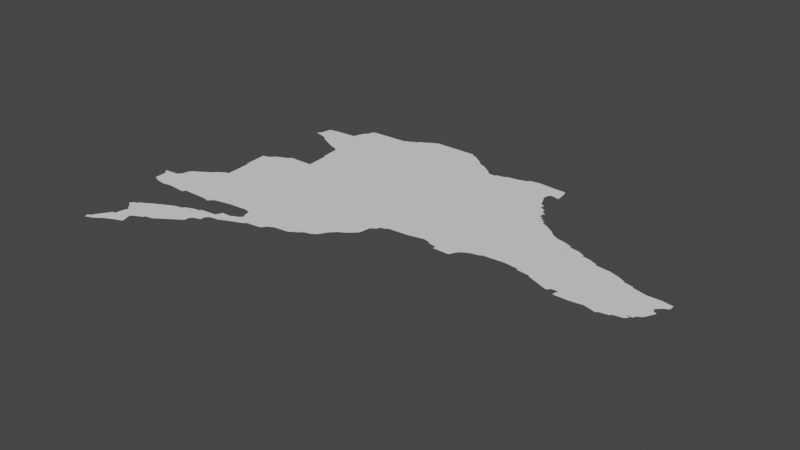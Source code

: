 # Source: thrace.blend  (saved by Blender 3.3.6; exported with 4.5.12 LTS)
import bpy
from mathutils import Matrix  # noqa: F401  (used for matrix-valued properties, if any)

bpy.ops.wm.read_factory_settings(use_empty=True)
scene = bpy.context.scene
scene.name = 'Scene'

# ---- collections
col_collection = bpy.data.collections.new('Collection'); scene.collection.children.link(col_collection)

# ---- node groups
ng_auto_smooth = bpy.data.node_groups.new('Auto Smooth', 'GeometryNodeTree')
_s = ng_auto_smooth.interface.new_socket(name='Geometry', in_out='OUTPUT', socket_type='NodeSocketGeometry')
_s = ng_auto_smooth.interface.new_socket(name='Geometry', in_out='INPUT', socket_type='NodeSocketGeometry')
_s = ng_auto_smooth.interface.new_socket(name='Angle', in_out='INPUT', socket_type='NodeSocketFloat')
_s.subtype = 'ANGLE'
_s.min_value = 0.0
_s.max_value = 3.142
ng_auto_smooth.is_modifier = True
_N = ng_auto_smooth.nodes; _L = ng_auto_smooth.links
n0 = _N.new('NodeGroupOutput'); n0.name = 'Group Output'; n0.location = (480, -100)
n1 = _N.new('NodeGroupInput'); n1.name = 'Group Input'; n1.location = (-420, -300)
n2 = _N.new('NodeGroupInput'); n2.name = 'Group Input.001'; n2.location = (-60, -100)
n3 = _N.new('GeometryNodeSetShadeSmooth'); n3.name = 'Set Shade Smooth'; n3.location = (120, -100)
n3.domain = 'EDGE'
n4 = _N.new('GeometryNodeSetShadeSmooth'); n4.name = 'Set Shade Smooth.001'; n4.location = (300, -100)
n5 = _N.new('GeometryNodeInputMeshEdgeAngle'); n5.name = 'Edge Angle'; n5.location = (-420, -220)
n6 = _N.new('GeometryNodeInputEdgeSmooth'); n6.name = 'Is Edge Smooth'; n6.location = (-60, -160)
n7 = _N.new('GeometryNodeInputShadeSmooth'); n7.name = 'Is Face Smooth'; n7.location = (-240, -340)
n8 = _N.new('FunctionNodeBooleanMath'); n8.name = 'Boolean Math'; n8.location = (-60, -220)
n9 = _N.new('FunctionNodeCompare'); n9.name = 'Compare'; n9.location = (-240, -180)
n9.operation = 'LESS_EQUAL'
_L.new(n5.outputs[0], n9.inputs[0])
_L.new(n4.outputs[0], n0.inputs[0])
_L.new(n1.outputs[1], n9.inputs[1])
_L.new(n9.outputs[0], n8.inputs[0])
_L.new(n7.outputs[0], n8.inputs[1])
_L.new(n2.outputs[0], n3.inputs[0])
_L.new(n6.outputs[0], n3.inputs[1])
_L.new(n3.outputs[0], n4.inputs[0])
_L.new(n8.outputs[0], n3.inputs[2])
n0.is_active_output = True

# ---- world
world_world = bpy.data.worlds.new('World'); scene.world = world_world
world_world.use_nodes = True; world_world.node_tree.nodes.clear()
_N = world_world.node_tree.nodes; _L = world_world.node_tree.links
n0 = _N.new('ShaderNodeOutputWorld'); n0.name = 'World Output'; n0.location = (300, 300)
n1 = _N.new('ShaderNodeBackground'); n1.name = 'Background'; n1.location = (10, 300)
n1.inputs[0].default_value = (0.05088, 0.05088, 0.05088, 1.0)
_L.new(n1.outputs[0], n0.inputs[0])
n0.is_active_output = True
world_world.color = (0.05088, 0.05088, 0.05088)
world_world.use_sun_shadow = False
world_world.sun_shadow_jitter_overblur = 0.0

# ---- meshes
me_mesh = bpy.data.meshes.new('Mesh')
me_mesh.from_pydata([(26.17, 40.06, 3.958e-08), (26.18, 40.04, 4.656e-08), (26.19, 40.07, -1.092e-07), (26.2, 40.09, -6.851e-08), (26.23, 40.06, 9.161e-08), (26.22, 40.12, -1.025e-07), (26.24, 40.15, -7.204e-08), (26.23, 40.3, -1.333e-07), (26.07, 40.62, -1.401e-07), (26.11, 40.6, -9.462e-08), (26.17, 40.59, -8.466e-08), (26.24, 40.32, -9.696e-08), (26.23, 40.6, -1.027e-07), (26.04, 40.72, -9.475e-08), (26.06, 40.7, -1.392e-07), (26.13, 40.73, -1.074e-07), (26.07, 40.69, -9.759e-08), (26.15, 40.75, -7.383e-08), (26.16, 40.79, -3.319e-09), (26.17, 40.81, -7.803e-08), (26.19, 40.82, -4.052e-08), (26.22, 40.84, -6.961e-08), (26.27, 40.09, -4.76e-08), (26.25, 40.17, -7.577e-08), (26.26, 40.28, -1.096e-07), (26.27, 40.17, -7.309e-08), (26.28, 40.23, -9.911e-08), (26.27, 40.26, -1.022e-07), (26.29, 40.25, -9.903e-08), (26.31, 40.11, 1.434e-07), (26.33, 40.12, -9.177e-08), (26.36, 40.13, -3.094e-08), (26.36, 40.2, -1.268e-07), (26.38, 40.14, 5.42e-08), (26.37, 40.21, 2.556e-07), (26.38, 40.4, -1.018e-07), (26.39, 40.22, 4.726e-08), (26.43, 40.24, -1.115e-07), (26.43, 40.25, -7.057e-08), (26.48, 40.26, -3.962e-08), (26.51, 40.28, -1.671e-08), (26.54, 40.3, -8.719e-08), (26.27, 40.33, -9.848e-08), (26.27, 40.34, -1.094e-07), (26.31, 40.36, -6.727e-08), (26.34, 40.38, -5.754e-08), (26.34, 40.59, -1.08e-07), (26.35, 40.61, -9.898e-08), (26.41, 40.8, -9.988e-08), (26.42, 40.42, -8.1e-08), (26.44, 40.61, -1.046e-07), (26.46, 40.44, -2.871e-08), (26.51, 40.45, -8.657e-08), (26.59, 40.43, -9.988e-08), (26.51, 40.46, -7.847e-08), (26.51, 40.61, -2.93e-08), (26.54, 40.6, -9.317e-08), (26.56, 40.48, -5.821e-08), (26.56, 40.62, -3.384e-07), (26.25, 40.86, -4.702e-08), (26.27, 40.87, -9.109e-08), (26.28, 40.88, -1.174e-07), (26.3, 40.9, -1.319e-07), (26.33, 40.92, -3.297e-08), (26.36, 40.93, -8.692e-08), (26.57, 40.32, -3.154e-08), (26.57, 40.63, -1.518e-07), (26.6, 40.34, -4.72e-08), (26.61, 40.49, -9.848e-08), (26.63, 40.36, -1.085e-07), (26.63, 40.39, -4.888e-08), (26.61, 40.5, -8.206e-08), (26.65, 40.41, -9.074e-08), (26.69, 40.42, -8.126e-08), (26.71, 40.51, -1.006e-07), (26.67, 40.65, 1.257e-07), (26.69, 40.45, -9.614e-08), (26.71, 40.47, -3.768e-08), (26.72, 40.53, -6.935e-08), (26.73, 40.55, -8.643e-08), (26.77, 40.48, -1.552e-08), (26.79, 40.55, -1.143e-07), (26.81, 40.5, -5.217e-08), (26.8, 40.56, -8.425e-08), (26.86, 40.52, -4.53e-08), (26.83, 40.57, -1.07e-07), (26.84, 40.61, -4.835e-08), (26.85, 40.59, -1.005e-07), (26.79, 40.66, -1.004e-07), (26.83, 40.65, -9.083e-08), (26.91, 40.54, -9.245e-08), (26.91, 40.55, -9.447e-08), (27.0, 40.56, -8.526e-08), (27.02, 40.57, -1.102e-07), (27.03, 40.59, -9.399e-08), (27.07, 40.61, 4.234e-08), (27.16, 40.62, -2.775e-08), (27.19, 40.64, 8.752e-09), (27.15, 41.21, -9.462e-08), (27.22, 40.66, -1.033e-07), (27.23, 40.67, -9.681e-08), (27.27, 40.68, -1.309e-08), (27.3, 40.7, -1.152e-07), (27.32, 40.73, -7.828e-08), (27.33, 40.75, 2.216e-08), (27.35, 40.77, -8.331e-08), (27.37, 40.79, 2.556e-08), (27.39, 40.8, -9.774e-09), (27.42, 40.82, -1.003e-07), (27.44, 40.84, -2.055e-07), (27.46, 40.86, -9.847e-08), (27.47, 40.93, -7.869e-08), (27.5, 40.95, -9.756e-08), (28.81, 40.97, -4.805e-08), (28.84, 40.96, -9.897e-08), (26.34, 41.1, -9.158e-08), (26.33, 41.24, -8.903e-08), (26.35, 41.09, -1.053e-07), (26.64, 41.33, -1.001e-07), (26.37, 41.25, -6.038e-08), (26.4, 41.28, 4.734e-08), (26.44, 41.3, 6.675e-09), (26.47, 41.31, -7.653e-08), (26.33, 41.72, 3.135e-07), (26.35, 41.75, -2.566e-08), (26.36, 41.81, -1.108e-07), (26.38, 41.71, -3.322e-08), (26.42, 41.82, -9.174e-08), (26.43, 41.69, -7.9e-08), (26.43, 41.68, -9.319e-08), (26.47, 41.66, -2.627e-08), (26.51, 41.64, -1.609e-08), (26.55, 41.83, -1.055e-07), (26.55, 41.62, -1.086e-08), (26.56, 41.87, -5.282e-08), (26.59, 41.61, -1.629e-08), (26.62, 41.48, -8.14e-08), (26.61, 41.59, -9.893e-08), (26.63, 41.47, -9.821e-08), (26.58, 41.91, -1.111e-07), (26.59, 41.91, -9.694e-08), (26.6, 41.95, -1.129e-07), (26.61, 41.95, -9.833e-08), (26.61, 41.96, -8.282e-08), (26.85, 41.97, -1.033e-07), (26.86, 41.98, -9.411e-08), (26.89, 41.99, -9.091e-08), (26.9, 42.0, -1.057e-07), (26.93, 42.01, -9.848e-08), (26.93, 42.02, -9.675e-08), (26.97, 42.04, -4.75e-08), (27.0, 42.06, 6.002e-09), (27.14, 42.08, -9.608e-08), (27.04, 42.08, 1.203e-07), (27.51, 40.97, -8.544e-08), (27.52, 41.94, -9.827e-08), (27.31, 42.08, -9.283e-08), (27.31, 42.07, -9.848e-08), (27.34, 42.06, -7.789e-08), (27.37, 42.04, -7.416e-08), (27.4, 42.02, -1.388e-07), (27.42, 42.0, -1.826e-07), (27.43, 41.99, -9.396e-08), (27.46, 41.98, -6.031e-08), (27.49, 41.96, -5.439e-09), (27.54, 40.98, 5.734e-08), (27.55, 40.99, -9.318e-08), (27.9, 41.45, -9.754e-08), (27.68, 41.0, -3.607e-08), (27.77, 41.02, -9.197e-08), (27.81, 41.01, -9.879e-08), (28.43, 41.27, -8.428e-08), (27.82, 41.0, -7.625e-08), (27.83, 41.84, -9.988e-08), (27.54, 41.92, -1.983e-07), (27.55, 41.91, -9.494e-08), (27.59, 41.91, -1.042e-07), (27.6, 41.92, -6.998e-08), (27.65, 41.93, -8.975e-08), (27.66, 41.94, -8.859e-08), (27.73, 41.95, -4.681e-08), (27.79, 41.97, -8.472e-08), (27.79, 41.98, -7.514e-08), (27.85, 41.99, -8.824e-08), (27.87, 40.99, -1.007e-07), (27.87, 40.97, -8.955e-08), (27.97, 40.97, -8.766e-08), (27.98, 40.99, -6.009e-08), (27.99, 41.01, 7.724e-09), (28.01, 41.03, -8.647e-08), (28.05, 41.05, -3.162e-08), (28.1, 41.06, -5.763e-08), (28.11, 41.07, -9.9e-08), (28.13, 41.59, -9.926e-08), (28.15, 41.57, -9.926e-08), (28.15, 41.59, -7.732e-08), (28.0, 41.8, -9.59e-08), (28.01, 41.77, -9.213e-08), (27.98, 41.84, -8.121e-08), (27.98, 41.86, -1.632e-07), (27.99, 41.89, -9.5e-08), (28.03, 41.73, -9.81e-08), (28.02, 41.89, -8.689e-08), (28.04, 41.75, 6.648e-08), (28.05, 41.91, -1.219e-07), (28.05, 41.72, -9.09e-08), (28.05, 41.88, -2.086e-07), (28.05, 41.88, 2.473e-08), (28.09, 41.66, -7.264e-08), (28.07, 41.69, -8.79e-08), (28.07, 41.71, -7.468e-08), (28.09, 41.63, -9.926e-08), (28.1, 41.67, -8.866e-09), (28.11, 41.61, -9.926e-08), (28.11, 41.63, -7.732e-08), (28.13, 41.61, -7.732e-08), (27.99, 41.98, -8.619e-08), (28.03, 41.98, 1.312e-07), (28.04, 41.97, -6.049e-08), (28.24, 41.08, -8.686e-08), (28.33, 41.07, -9.353e-08), (28.33, 41.06, -3.652e-08), (28.41, 41.05, -9.565e-08), (28.42, 41.04, -9.491e-08), (28.47, 41.02, -5.913e-08), (28.18, 41.56, -6.633e-08), (28.21, 41.54, -9.766e-09), (28.26, 41.5, -2.714e-07), (28.24, 41.52, -2.315e-07), (28.27, 41.49, -9.862e-08), (28.31, 41.47, 6.79e-09), (28.36, 41.46, -3.756e-08), (28.41, 41.44, -8.223e-08), (28.47, 41.42, -7.878e-08), (28.41, 41.43, -8.996e-08), (28.52, 41.0, -4.801e-08), (28.55, 40.99, -3.256e-07), (28.57, 41.01, -8.37e-08), (28.7, 41.11, -9.988e-08), (28.6, 40.97, -7.736e-08), (28.6, 40.99, 4.021e-08), (28.61, 41.01, -1.264e-07), (28.61, 41.35, -4.789e-08), (28.69, 40.97, -9.644e-08), (28.7, 41.34, -5.089e-08), (28.77, 40.98, -5.628e-08), (28.81, 41.29, -9.672e-08), (28.51, 41.39, -8.66e-08), (28.51, 41.4, -9.431e-08), (28.56, 41.38, -3.486e-08), (28.61, 41.36, -9.718e-08), (28.76, 41.32, -7.752e-08), (28.8, 41.3, -9.444e-08), (28.87, 41.27, -8.858e-08), (28.85, 40.97, -9.851e-08), (28.86, 41.28, -7.02e-08), (28.91, 40.98, -7.935e-08), (28.91, 40.99, -1.376e-07), (28.97, 41.0, 3.005e-07), (28.96, 41.03, -8.531e-08), (28.95, 41.25, 2.489e-08), (28.96, 41.03, 7.464e-08), (29.04, 41.16, -1.477e-07), (28.99, 41.02, -1.833e-07), (29.0, 41.03, 1.502e-07), (29.01, 41.05, -9.508e-08), (29.04, 41.25, -1.017e-07), (29.03, 41.06, -1.094e-07), (29.04, 41.07, -8.905e-08), (29.06, 41.11, 1.806e-08), (29.05, 41.14, 1.613e-07), (29.06, 41.18, -2.278e-07), (29.07, 41.13, -7.94e-08), (29.07, 41.19, -9.083e-08), (29.09, 41.2, -1.158e-07), (29.1, 41.21, -6.748e-08), (29.1, 41.24, -1.149e-07), (26.49, 41.33, -1.118e-07)], [(206, 207)], [(2, 1, 0), (3, 4, 2), (9, 8, 16), (9, 16, 15), (17, 9, 15), (19, 12, 18), (12, 9, 17), (3, 22, 4), (26, 30, 25), (27, 24, 11), (30, 22, 6), (35, 26, 28), (26, 36, 34), (35, 36, 26), (35, 37, 36), (35, 40, 39), (11, 24, 7), (42, 27, 11), (43, 44, 42), (35, 27, 45), (53, 35, 49), (53, 49, 51), (52, 53, 51), (54, 53, 52), (48, 58, 56), (61, 12, 60), (48, 46, 12), (48, 12, 61), (62, 48, 61), (98, 48, 118), (53, 65, 41), (53, 67, 65), (53, 69, 67), (53, 72, 70), (53, 73, 72), (74, 53, 71), (74, 80, 77), (82, 80, 78), (81, 82, 78), (81, 84, 82), (83, 85, 81), (98, 66, 48), (98, 75, 66), (88, 75, 98), (98, 89, 88), (85, 90, 84), (87, 93, 91), (87, 94, 93), (87, 95, 94), (87, 97, 96), (98, 97, 87), (98, 99, 97), (98, 100, 99), (98, 101, 100), (98, 102, 101), (98, 106, 105), (98, 107, 106), (98, 108, 107), (98, 110, 109), (111, 110, 98), (118, 64, 117), (117, 115, 116), (277, 117, 122), (124, 126, 123), (127, 126, 124), (98, 136, 137), (98, 138, 136), (137, 135, 132), (98, 132, 134), (98, 134, 140), (98, 140, 142), (144, 98, 143), (145, 98, 144), (147, 98, 146), (152, 98, 150), (151, 152, 150), (158, 98, 157), (159, 98, 158), (161, 98, 159), (162, 98, 161), (164, 98, 163), (155, 98, 164), (98, 168, 166), (98, 169, 168), (171, 98, 167), (173, 167, 98), (174, 98, 155), (175, 98, 174), (176, 173, 175), (180, 173, 179), (181, 173, 180), (184, 170, 171), (187, 186, 184), (195, 167, 193), (197, 173, 196), (203, 201, 197), (205, 167, 201), (204, 207, 202), (210, 209, 205), (214, 167, 211), (215, 167, 213), (216, 173, 183), (204, 200, 216), (218, 204, 217), (220, 219, 171), (171, 221, 220), (224, 223, 222), (225, 167, 194), (226, 167, 225), (227, 171, 167), (228, 167, 226), (229, 171, 227), (232, 171, 231), (238, 235, 171), (238, 241, 237), (238, 239, 240), (244, 171, 242), (238, 245, 243), (113, 245, 238), (249, 171, 247), (250, 171, 249), (242, 171, 250), (251, 238, 244), (252, 238, 251), (253, 238, 246), (238, 254, 114), (262, 257, 238), (260, 262, 253), (262, 259, 257), (264, 259, 262), (267, 265, 262), (266, 262, 260), (266, 271, 262), (255, 253, 246), (4, 1, 2), (26, 34, 32), (173, 199, 198), (259, 261, 257), (263, 258, 261), (15, 14, 13), (15, 16, 14), (18, 12, 17), (19, 20, 12), (12, 10, 9), (20, 21, 12), (3, 5, 22), (23, 25, 6), (6, 22, 5), (25, 30, 6), (22, 30, 29), (30, 33, 31), (32, 33, 30), (26, 32, 30), (27, 35, 28), (35, 38, 37), (35, 39, 38), (35, 41, 40), (42, 44, 27), (44, 45, 27), (46, 48, 47), (48, 55, 50), (53, 41, 35), (48, 56, 55), (54, 57, 53), (21, 59, 12), (59, 60, 12), (62, 63, 48), (63, 64, 48), (48, 50, 47), (48, 66, 58), (57, 68, 53), (53, 70, 69), (68, 71, 53), (53, 76, 73), (53, 77, 76), (74, 77, 53), (78, 80, 74), (79, 81, 78), (81, 85, 84), (98, 86, 89), (85, 91, 90), (87, 91, 85), (91, 93, 92), (98, 87, 86), (87, 96, 95), (98, 103, 102), (98, 104, 103), (98, 105, 104), (109, 108, 98), (112, 111, 98), (119, 117, 116), (118, 48, 64), (119, 120, 117), (120, 121, 117), (121, 122, 117), (125, 127, 124), (127, 128, 126), (127, 129, 128), (132, 130, 129), (127, 132, 129), (132, 131, 130), (132, 133, 131), (277, 118, 117), (138, 98, 118), (132, 135, 133), (139, 140, 134), (132, 98, 137), (141, 142, 140), (142, 143, 98), (145, 146, 98), (147, 148, 98), (148, 149, 98), (149, 150, 98), (151, 153, 152), (98, 154, 112), (156, 98, 152), (157, 98, 156), (160, 161, 159), (163, 98, 162), (154, 98, 165), (98, 166, 165), (98, 170, 169), (171, 170, 98), (175, 173, 98), (176, 177, 173), (177, 178, 173), (178, 179, 173), (181, 182, 173), (182, 183, 173), (170, 184, 172), (185, 184, 186), (184, 188, 187), (184, 189, 188), (190, 189, 184), (171, 190, 184), (190, 192, 191), (171, 192, 190), (195, 194, 167), (197, 167, 173), (196, 173, 198), (173, 200, 199), (201, 167, 197), (205, 209, 167), (209, 208, 167), (208, 211, 167), (209, 212, 208), (214, 213, 167), (215, 193, 167), (216, 200, 173), (204, 202, 200), (217, 204, 216), (171, 219, 192), (171, 222, 221), (171, 224, 222), (228, 227, 167), (229, 230, 171), (230, 231, 171), (234, 233, 171), (232, 234, 171), (171, 235, 224), (237, 236, 235), (238, 237, 235), (241, 238, 240), (238, 243, 239), (244, 238, 171), (248, 247, 233), (247, 171, 233), (252, 246, 238), (238, 114, 113), (238, 256, 254), (253, 262, 238), (238, 257, 256), (257, 261, 258), (262, 265, 264), (262, 268, 267), (262, 269, 268), (262, 270, 269), (270, 272, 269), (266, 273, 271), (266, 274, 273), (276, 274, 266), (274, 276, 275)])
me_mesh.update()

# ---- objects
ob_mycurve = bpy.data.objects.new('myCurve', me_mesh)

# ---- transforms, parenting, visibility, modifiers, constraints
ob_mycurve.location = (0.0, 0.0, 0.0)
_m = ob_mycurve.modifiers.new('Auto Smooth', 'NODES')
_m.node_group = ng_auto_smooth
_gi = [s.identifier for s in ng_auto_smooth.interface.items_tree if s.item_type == 'SOCKET' and s.in_out == 'INPUT']
_m[_gi[1]] = 3.142  # Angle

# ---- collection membership
scene.collection.objects.link(ob_mycurve)

# ---- scene / render settings (as saved in the file)
scene.frame_start = 1; scene.frame_end = 250; scene.frame_set(1)
scene.render.engine = 'BLENDER_EEVEE_NEXT'
scene.cycles.sampling_pattern = 'TABULATED_SOBOL'
scene.cycles.use_light_tree = False
scene.view_settings.view_transform = 'Filmic'
bpy.context.view_layer.update()

# ---- added for rendering (the .blend has no active camera and no usable light): camera, sun
cam_auto = bpy.data.cameras.new('AutoCamera')
cam_auto.lens = 50.0
cam_auto.sensor_width = 36.0
cam_auto.clip_end = 1000.0
ob_auto_camera = bpy.data.objects.new('AutoCamera', cam_auto)
scene.collection.objects.link(ob_auto_camera)
ob_auto_camera.location = (30.9809, 36.9697, 2.72832)
ob_auto_camera.rotation_euler = (1.09748, -7.21219e-08, 0.694738)
scene.camera = ob_auto_camera
light_auto_sun = bpy.data.lights.new('AutoSun', 'SUN')
light_auto_sun.energy = 3.0
light_auto_sun.angle = 0.0523599
ob_auto_sun = bpy.data.objects.new('AutoSun', light_auto_sun)
scene.collection.objects.link(ob_auto_sun)
ob_auto_sun.rotation_euler = (0.872665, 0.174533, 0.523599)
bpy.context.view_layer.update()
